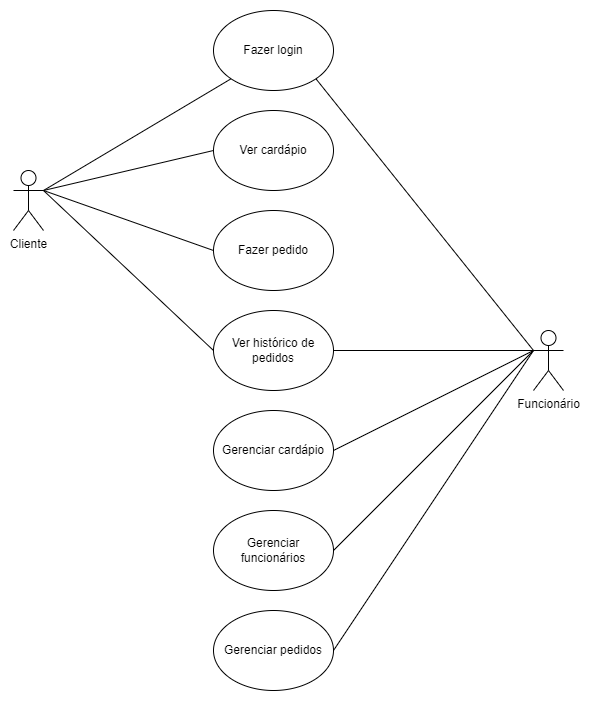

The diagram above was exported from draw.io. Its source (the exported page's mxGraphModel, read from the mxfile embedded in the PNG):
<mxGraphModel dx="1050" dy="641" grid="1" gridSize="10" guides="1" tooltips="1" connect="1" arrows="1" fold="1" page="1" pageScale="1" pageWidth="850" pageHeight="1100" math="0" shadow="0">
  <root>
    <mxCell id="0" />
    <mxCell id="1" parent="0" />
    <mxCell id="1nA6xZlZOmjr7JuMP6Fm-1" value="Funcionário" style="shape=umlActor;verticalLabelPosition=bottom;verticalAlign=top;html=1;outlineConnect=0;" parent="1" vertex="1">
      <mxGeometry x="700" y="520" width="30" height="60" as="geometry" />
    </mxCell>
    <mxCell id="1nA6xZlZOmjr7JuMP6Fm-4" value="Cliente" style="shape=umlActor;verticalLabelPosition=bottom;verticalAlign=top;html=1;outlineConnect=0;" parent="1" vertex="1">
      <mxGeometry x="180" y="360" width="30" height="60" as="geometry" />
    </mxCell>
    <mxCell id="1nA6xZlZOmjr7JuMP6Fm-7" value="Fazer login" style="ellipse;whiteSpace=wrap;html=1;" parent="1" vertex="1">
      <mxGeometry x="380" y="200" width="120" height="80" as="geometry" />
    </mxCell>
    <mxCell id="1nA6xZlZOmjr7JuMP6Fm-9" value="" style="endArrow=none;html=1;rounded=0;entryX=0;entryY=1;entryDx=0;entryDy=0;exitX=1;exitY=0.3333333333333333;exitDx=0;exitDy=0;exitPerimeter=0;" parent="1" source="1nA6xZlZOmjr7JuMP6Fm-4" target="1nA6xZlZOmjr7JuMP6Fm-7" edge="1">
      <mxGeometry width="50" height="50" relative="1" as="geometry">
        <mxPoint x="400" y="420" as="sourcePoint" />
        <mxPoint x="450" y="370" as="targetPoint" />
      </mxGeometry>
    </mxCell>
    <mxCell id="1nA6xZlZOmjr7JuMP6Fm-10" value="" style="endArrow=none;html=1;rounded=0;entryX=1;entryY=1;entryDx=0;entryDy=0;exitX=0;exitY=0.3333333333333333;exitDx=0;exitDy=0;exitPerimeter=0;" parent="1" source="1nA6xZlZOmjr7JuMP6Fm-1" target="1nA6xZlZOmjr7JuMP6Fm-7" edge="1">
      <mxGeometry width="50" height="50" relative="1" as="geometry">
        <mxPoint x="400" y="420" as="sourcePoint" />
        <mxPoint x="450" y="370" as="targetPoint" />
      </mxGeometry>
    </mxCell>
    <mxCell id="1nA6xZlZOmjr7JuMP6Fm-11" value="Fazer pedido" style="ellipse;whiteSpace=wrap;html=1;" parent="1" vertex="1">
      <mxGeometry x="380" y="400" width="120" height="80" as="geometry" />
    </mxCell>
    <mxCell id="1nA6xZlZOmjr7JuMP6Fm-12" value="" style="endArrow=none;html=1;rounded=0;entryX=0;entryY=0.5;entryDx=0;entryDy=0;exitX=1;exitY=0.3333333333333333;exitDx=0;exitDy=0;exitPerimeter=0;" parent="1" source="1nA6xZlZOmjr7JuMP6Fm-4" target="1nA6xZlZOmjr7JuMP6Fm-11" edge="1">
      <mxGeometry width="50" height="50" relative="1" as="geometry">
        <mxPoint x="190" y="390" as="sourcePoint" />
        <mxPoint x="408" y="278" as="targetPoint" />
      </mxGeometry>
    </mxCell>
    <mxCell id="1nA6xZlZOmjr7JuMP6Fm-14" value="Ver cardápio" style="ellipse;whiteSpace=wrap;html=1;" parent="1" vertex="1">
      <mxGeometry x="380" y="300" width="120" height="80" as="geometry" />
    </mxCell>
    <mxCell id="1nA6xZlZOmjr7JuMP6Fm-15" value="" style="endArrow=none;html=1;rounded=0;exitX=1;exitY=0.3333333333333333;exitDx=0;exitDy=0;exitPerimeter=0;entryX=0;entryY=0.5;entryDx=0;entryDy=0;" parent="1" source="1nA6xZlZOmjr7JuMP6Fm-4" target="1nA6xZlZOmjr7JuMP6Fm-14" edge="1">
      <mxGeometry width="50" height="50" relative="1" as="geometry">
        <mxPoint x="400" y="420" as="sourcePoint" />
        <mxPoint x="450" y="370" as="targetPoint" />
      </mxGeometry>
    </mxCell>
    <mxCell id="1nA6xZlZOmjr7JuMP6Fm-16" value="Gerenciar cardápio" style="ellipse;whiteSpace=wrap;html=1;" parent="1" vertex="1">
      <mxGeometry x="380" y="600" width="120" height="80" as="geometry" />
    </mxCell>
    <mxCell id="1nA6xZlZOmjr7JuMP6Fm-17" value="" style="endArrow=none;html=1;rounded=0;exitX=1;exitY=0.5;exitDx=0;exitDy=0;entryX=0;entryY=0.3333333333333333;entryDx=0;entryDy=0;entryPerimeter=0;" parent="1" source="1nA6xZlZOmjr7JuMP6Fm-16" target="1nA6xZlZOmjr7JuMP6Fm-1" edge="1">
      <mxGeometry width="50" height="50" relative="1" as="geometry">
        <mxPoint x="400" y="420" as="sourcePoint" />
        <mxPoint x="670" y="380" as="targetPoint" />
      </mxGeometry>
    </mxCell>
    <mxCell id="1nA6xZlZOmjr7JuMP6Fm-18" value="Gerenciar funcionários" style="ellipse;whiteSpace=wrap;html=1;" parent="1" vertex="1">
      <mxGeometry x="380" y="700" width="120" height="80" as="geometry" />
    </mxCell>
    <mxCell id="1nA6xZlZOmjr7JuMP6Fm-19" value="Gerenciar pedidos" style="ellipse;whiteSpace=wrap;html=1;" parent="1" vertex="1">
      <mxGeometry x="380" y="800" width="120" height="80" as="geometry" />
    </mxCell>
    <mxCell id="1nA6xZlZOmjr7JuMP6Fm-20" value="Ver histórico de pedidos" style="ellipse;whiteSpace=wrap;html=1;" parent="1" vertex="1">
      <mxGeometry x="380" y="500" width="120" height="80" as="geometry" />
    </mxCell>
    <mxCell id="1nA6xZlZOmjr7JuMP6Fm-23" value="" style="endArrow=none;html=1;rounded=0;exitX=1;exitY=0.5;exitDx=0;exitDy=0;entryX=0;entryY=0.3333333333333333;entryDx=0;entryDy=0;entryPerimeter=0;" parent="1" source="1nA6xZlZOmjr7JuMP6Fm-18" target="1nA6xZlZOmjr7JuMP6Fm-1" edge="1">
      <mxGeometry width="50" height="50" relative="1" as="geometry">
        <mxPoint x="400" y="520" as="sourcePoint" />
        <mxPoint x="670" y="380" as="targetPoint" />
      </mxGeometry>
    </mxCell>
    <mxCell id="1nA6xZlZOmjr7JuMP6Fm-24" value="" style="endArrow=none;html=1;rounded=0;exitX=1;exitY=0.5;exitDx=0;exitDy=0;entryX=0;entryY=0.3333333333333333;entryDx=0;entryDy=0;entryPerimeter=0;" parent="1" source="1nA6xZlZOmjr7JuMP6Fm-19" target="1nA6xZlZOmjr7JuMP6Fm-1" edge="1">
      <mxGeometry width="50" height="50" relative="1" as="geometry">
        <mxPoint x="510" y="650" as="sourcePoint" />
        <mxPoint x="680" y="390" as="targetPoint" />
      </mxGeometry>
    </mxCell>
    <mxCell id="1nA6xZlZOmjr7JuMP6Fm-25" value="" style="endArrow=none;html=1;rounded=0;exitX=1;exitY=0.5;exitDx=0;exitDy=0;entryX=0;entryY=0.3333333333333333;entryDx=0;entryDy=0;entryPerimeter=0;" parent="1" source="1nA6xZlZOmjr7JuMP6Fm-20" target="1nA6xZlZOmjr7JuMP6Fm-1" edge="1">
      <mxGeometry width="50" height="50" relative="1" as="geometry">
        <mxPoint x="520" y="660" as="sourcePoint" />
        <mxPoint x="690" y="400" as="targetPoint" />
      </mxGeometry>
    </mxCell>
    <mxCell id="1nA6xZlZOmjr7JuMP6Fm-26" value="" style="endArrow=none;html=1;rounded=0;entryX=0;entryY=0.5;entryDx=0;entryDy=0;exitX=1;exitY=0.3333333333333333;exitDx=0;exitDy=0;exitPerimeter=0;" parent="1" source="1nA6xZlZOmjr7JuMP6Fm-4" target="1nA6xZlZOmjr7JuMP6Fm-20" edge="1">
      <mxGeometry width="50" height="50" relative="1" as="geometry">
        <mxPoint x="190" y="450" as="sourcePoint" />
        <mxPoint x="390" y="450" as="targetPoint" />
      </mxGeometry>
    </mxCell>
  </root>
</mxGraphModel>